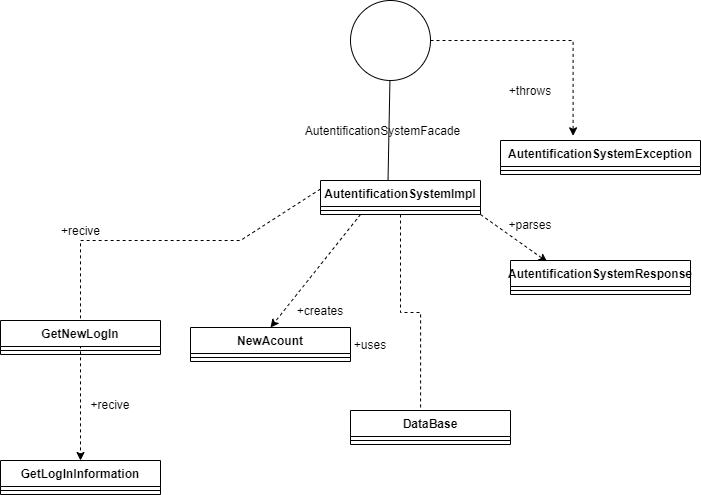

The diagram above was exported from draw.io. Its source (the exported page's mxGraphModel, read from the mxfile embedded in the PNG):
<mxGraphModel dx="782" dy="437" grid="1" gridSize="10" guides="1" tooltips="1" connect="1" arrows="1" fold="1" page="1" pageScale="1" pageWidth="850" pageHeight="1100" math="0" shadow="0">
  <root>
    <mxCell id="0" />
    <mxCell id="1" parent="0" />
    <mxCell id="ztcpbBH7lxeC18KvnTW6-36" style="edgeStyle=orthogonalEdgeStyle;rounded=0;orthogonalLoop=1;jettySize=auto;html=1;entryX=0.363;entryY=-0.137;entryDx=0;entryDy=0;entryPerimeter=0;dashed=1;" edge="1" parent="1" source="ztcpbBH7lxeC18KvnTW6-10" target="ztcpbBH7lxeC18KvnTW6-19">
      <mxGeometry relative="1" as="geometry" />
    </mxCell>
    <mxCell id="ztcpbBH7lxeC18KvnTW6-10" value="" style="ellipse;whiteSpace=wrap;html=1;aspect=fixed;" vertex="1" parent="1">
      <mxGeometry x="480" y="20" width="80" height="80" as="geometry" />
    </mxCell>
    <mxCell id="ztcpbBH7lxeC18KvnTW6-12" value="AutentificationSystemFacade" style="text;html=1;strokeColor=none;fillColor=none;align=center;verticalAlign=middle;whiteSpace=wrap;rounded=0;" vertex="1" parent="1">
      <mxGeometry x="490" y="120" width="45" height="60" as="geometry" />
    </mxCell>
    <mxCell id="ztcpbBH7lxeC18KvnTW6-38" style="edgeStyle=orthogonalEdgeStyle;rounded=0;orthogonalLoop=1;jettySize=auto;html=1;exitX=0.5;exitY=1;exitDx=0;exitDy=0;entryX=0.438;entryY=0.294;entryDx=0;entryDy=0;entryPerimeter=0;dashed=1;" edge="1" parent="1" source="ztcpbBH7lxeC18KvnTW6-15" target="ztcpbBH7lxeC18KvnTW6-23">
      <mxGeometry relative="1" as="geometry" />
    </mxCell>
    <mxCell id="ztcpbBH7lxeC18KvnTW6-48" style="edgeStyle=none;rounded=0;orthogonalLoop=1;jettySize=auto;html=1;dashed=1;exitX=0;exitY=0.25;exitDx=0;exitDy=0;" edge="1" parent="1" source="ztcpbBH7lxeC18KvnTW6-15" target="ztcpbBH7lxeC18KvnTW6-27">
      <mxGeometry relative="1" as="geometry">
        <mxPoint x="370" y="290" as="sourcePoint" />
        <Array as="points">
          <mxPoint x="370" y="260" />
          <mxPoint x="280" y="260" />
          <mxPoint x="210" y="260" />
        </Array>
      </mxGeometry>
    </mxCell>
    <mxCell id="ztcpbBH7lxeC18KvnTW6-51" style="edgeStyle=none;rounded=0;orthogonalLoop=1;jettySize=auto;html=1;exitX=1;exitY=1;exitDx=0;exitDy=0;entryX=0.204;entryY=0.039;entryDx=0;entryDy=0;entryPerimeter=0;dashed=1;" edge="1" parent="1" source="ztcpbBH7lxeC18KvnTW6-15" target="ztcpbBH7lxeC18KvnTW6-31">
      <mxGeometry relative="1" as="geometry" />
    </mxCell>
    <mxCell id="ztcpbBH7lxeC18KvnTW6-67" style="edgeStyle=none;rounded=0;orthogonalLoop=1;jettySize=auto;html=1;exitX=0.25;exitY=1;exitDx=0;exitDy=0;entryX=0.5;entryY=0;entryDx=0;entryDy=0;dashed=1;" edge="1" parent="1" source="ztcpbBH7lxeC18KvnTW6-15" target="ztcpbBH7lxeC18KvnTW6-63">
      <mxGeometry relative="1" as="geometry" />
    </mxCell>
    <mxCell id="ztcpbBH7lxeC18KvnTW6-15" value="AutentificationSystemImpl&#10;" style="swimlane;fontStyle=1;align=center;verticalAlign=top;childLayout=stackLayout;horizontal=1;startSize=26;horizontalStack=0;resizeParent=1;resizeParentMax=0;resizeLast=0;collapsible=1;marginBottom=0;" vertex="1" parent="1">
      <mxGeometry x="450" y="200" width="160" height="34" as="geometry" />
    </mxCell>
    <mxCell id="ztcpbBH7lxeC18KvnTW6-17" value="" style="line;strokeWidth=1;fillColor=none;align=left;verticalAlign=middle;spacingTop=-1;spacingLeft=3;spacingRight=3;rotatable=0;labelPosition=right;points=[];portConstraint=eastwest;" vertex="1" parent="ztcpbBH7lxeC18KvnTW6-15">
      <mxGeometry y="26" width="160" height="8" as="geometry" />
    </mxCell>
    <mxCell id="ztcpbBH7lxeC18KvnTW6-19" value="AutentificationSystemException&#10;&#10;" style="swimlane;fontStyle=1;align=center;verticalAlign=top;childLayout=stackLayout;horizontal=1;startSize=26;horizontalStack=0;resizeParent=1;resizeParentMax=0;resizeLast=0;collapsible=1;marginBottom=0;" vertex="1" parent="1">
      <mxGeometry x="630" y="160" width="200" height="34" as="geometry" />
    </mxCell>
    <mxCell id="ztcpbBH7lxeC18KvnTW6-21" value="" style="line;strokeWidth=1;fillColor=none;align=left;verticalAlign=middle;spacingTop=-1;spacingLeft=3;spacingRight=3;rotatable=0;labelPosition=right;points=[];portConstraint=eastwest;" vertex="1" parent="ztcpbBH7lxeC18KvnTW6-19">
      <mxGeometry y="26" width="200" height="8" as="geometry" />
    </mxCell>
    <mxCell id="ztcpbBH7lxeC18KvnTW6-23" value="DataBase" style="swimlane;fontStyle=1;align=center;verticalAlign=top;childLayout=stackLayout;horizontal=1;startSize=26;horizontalStack=0;resizeParent=1;resizeParentMax=0;resizeLast=0;collapsible=1;marginBottom=0;" vertex="1" parent="1">
      <mxGeometry x="480" y="430" width="160" height="34" as="geometry" />
    </mxCell>
    <mxCell id="ztcpbBH7lxeC18KvnTW6-25" value="" style="line;strokeWidth=1;fillColor=none;align=left;verticalAlign=middle;spacingTop=-1;spacingLeft=3;spacingRight=3;rotatable=0;labelPosition=right;points=[];portConstraint=eastwest;" vertex="1" parent="ztcpbBH7lxeC18KvnTW6-23">
      <mxGeometry y="26" width="160" height="8" as="geometry" />
    </mxCell>
    <mxCell id="ztcpbBH7lxeC18KvnTW6-27" value="GetLogInInformation&#10;" style="swimlane;fontStyle=1;align=center;verticalAlign=top;childLayout=stackLayout;horizontal=1;startSize=26;horizontalStack=0;resizeParent=1;resizeParentMax=0;resizeLast=0;collapsible=1;marginBottom=0;" vertex="1" parent="1">
      <mxGeometry x="130" y="480" width="160" height="34" as="geometry" />
    </mxCell>
    <mxCell id="ztcpbBH7lxeC18KvnTW6-29" value="" style="line;strokeWidth=1;fillColor=none;align=left;verticalAlign=middle;spacingTop=-1;spacingLeft=3;spacingRight=3;rotatable=0;labelPosition=right;points=[];portConstraint=eastwest;" vertex="1" parent="ztcpbBH7lxeC18KvnTW6-27">
      <mxGeometry y="26" width="160" height="8" as="geometry" />
    </mxCell>
    <mxCell id="ztcpbBH7lxeC18KvnTW6-31" value="AutentificationSystemResponse" style="swimlane;fontStyle=1;align=center;verticalAlign=top;childLayout=stackLayout;horizontal=1;startSize=26;horizontalStack=0;resizeParent=1;resizeParentMax=0;resizeLast=0;collapsible=1;marginBottom=0;" vertex="1" parent="1">
      <mxGeometry x="640" y="280" width="180" height="34" as="geometry" />
    </mxCell>
    <mxCell id="ztcpbBH7lxeC18KvnTW6-33" value="" style="line;strokeWidth=1;fillColor=none;align=left;verticalAlign=middle;spacingTop=-1;spacingLeft=3;spacingRight=3;rotatable=0;labelPosition=right;points=[];portConstraint=eastwest;" vertex="1" parent="ztcpbBH7lxeC18KvnTW6-31">
      <mxGeometry y="26" width="180" height="8" as="geometry" />
    </mxCell>
    <mxCell id="ztcpbBH7lxeC18KvnTW6-37" value="+throws" style="text;html=1;strokeColor=none;fillColor=none;align=center;verticalAlign=middle;whiteSpace=wrap;rounded=0;" vertex="1" parent="1">
      <mxGeometry x="640" y="100" width="40" height="20" as="geometry" />
    </mxCell>
    <mxCell id="ztcpbBH7lxeC18KvnTW6-39" value="+uses" style="text;html=1;strokeColor=none;fillColor=none;align=center;verticalAlign=middle;whiteSpace=wrap;rounded=0;" vertex="1" parent="1">
      <mxGeometry x="480" y="354" width="40" height="20" as="geometry" />
    </mxCell>
    <mxCell id="ztcpbBH7lxeC18KvnTW6-47" value="" style="endArrow=none;html=1;exitX=0.422;exitY=0;exitDx=0;exitDy=0;exitPerimeter=0;" edge="1" parent="1" source="ztcpbBH7lxeC18KvnTW6-15" target="ztcpbBH7lxeC18KvnTW6-10">
      <mxGeometry width="50" height="50" relative="1" as="geometry">
        <mxPoint x="420" y="250" as="sourcePoint" />
        <mxPoint x="521" y="100" as="targetPoint" />
      </mxGeometry>
    </mxCell>
    <mxCell id="ztcpbBH7lxeC18KvnTW6-49" value="+parses" style="text;html=1;strokeColor=none;fillColor=none;align=center;verticalAlign=middle;whiteSpace=wrap;rounded=0;" vertex="1" parent="1">
      <mxGeometry x="640" y="234" width="40" height="20" as="geometry" />
    </mxCell>
    <mxCell id="ztcpbBH7lxeC18KvnTW6-50" value="+recive" style="text;html=1;align=center;verticalAlign=middle;resizable=0;points=[];autosize=1;" vertex="1" parent="1">
      <mxGeometry x="185" y="240" width="50" height="20" as="geometry" />
    </mxCell>
    <mxCell id="ztcpbBH7lxeC18KvnTW6-52" value="GetNewLogIn" style="swimlane;fontStyle=1;align=center;verticalAlign=top;childLayout=stackLayout;horizontal=1;startSize=26;horizontalStack=0;resizeParent=1;resizeParentMax=0;resizeLast=0;collapsible=1;marginBottom=0;" vertex="1" parent="1">
      <mxGeometry x="130" y="340" width="160" height="34" as="geometry" />
    </mxCell>
    <mxCell id="ztcpbBH7lxeC18KvnTW6-54" value="" style="line;strokeWidth=1;fillColor=none;align=left;verticalAlign=middle;spacingTop=-1;spacingLeft=3;spacingRight=3;rotatable=0;labelPosition=right;points=[];portConstraint=eastwest;" vertex="1" parent="ztcpbBH7lxeC18KvnTW6-52">
      <mxGeometry y="26" width="160" height="8" as="geometry" />
    </mxCell>
    <mxCell id="ztcpbBH7lxeC18KvnTW6-56" value="+recive" style="text;html=1;strokeColor=none;fillColor=none;align=center;verticalAlign=middle;whiteSpace=wrap;rounded=0;" vertex="1" parent="1">
      <mxGeometry x="220" y="414" width="40" height="20" as="geometry" />
    </mxCell>
    <mxCell id="ztcpbBH7lxeC18KvnTW6-63" value="NewAcount" style="swimlane;fontStyle=1;align=center;verticalAlign=top;childLayout=stackLayout;horizontal=1;startSize=26;horizontalStack=0;resizeParent=1;resizeParentMax=0;resizeLast=0;collapsible=1;marginBottom=0;" vertex="1" parent="1">
      <mxGeometry x="320" y="347" width="160" height="34" as="geometry" />
    </mxCell>
    <mxCell id="ztcpbBH7lxeC18KvnTW6-65" value="" style="line;strokeWidth=1;fillColor=none;align=left;verticalAlign=middle;spacingTop=-1;spacingLeft=3;spacingRight=3;rotatable=0;labelPosition=right;points=[];portConstraint=eastwest;" vertex="1" parent="ztcpbBH7lxeC18KvnTW6-63">
      <mxGeometry y="26" width="160" height="8" as="geometry" />
    </mxCell>
    <mxCell id="ztcpbBH7lxeC18KvnTW6-68" value="+creates" style="text;html=1;strokeColor=none;fillColor=none;align=center;verticalAlign=middle;whiteSpace=wrap;rounded=0;" vertex="1" parent="1">
      <mxGeometry x="430" y="320" width="40" height="20" as="geometry" />
    </mxCell>
  </root>
</mxGraphModel>